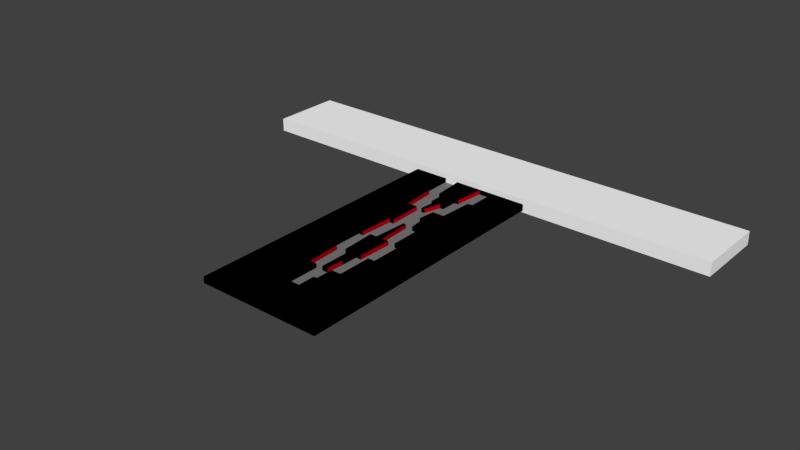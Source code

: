 # Source: level3.blend  (saved by Blender 2.77.0; exported with 4.5.12 LTS)
import bpy
from mathutils import Matrix  # noqa: F401  (used for matrix-valued properties, if any)

bpy.ops.wm.read_factory_settings(use_empty=True)
scene = bpy.context.scene
scene.name = 'level3'

# ---- collections
col_collection_1 = bpy.data.collections.new('Collection 1'); scene.collection.children.link(col_collection_1)

# ---- materials (node trees are filled in below, after node groups)
mat_material_000 = bpy.data.materials.new('Material.000')
mat_material_000.alpha_threshold = 0.0
mat_material_000.use_transparent_shadow = False
mat_material_000.diffuse_color = (1.0, 1.0, 1.0, 1.0)
mat_material_000.roughness = 0.5
mat_gegenstande = bpy.data.materials.new('gegenstande')
mat_gegenstande.alpha_threshold = 0.0
mat_gegenstande.use_transparent_shadow = False
mat_gegenstande.diffuse_color = (0.8, 0.0, 0.01246, 1.0)
mat_gegenstande.roughness = 0.5
mat_material_002 = bpy.data.materials.new('Material.002')
mat_material_002.alpha_threshold = 0.0
mat_material_002.use_transparent_shadow = False
mat_material_002.diffuse_color = (0.196, 0.196, 0.196, 1.0)
mat_material_002.roughness = 0.5
mat_material_002.specular_intensity = 0.0

# ---- material node trees

# ---- world
world_world = bpy.data.worlds.new('World'); scene.world = world_world
world_world.color = (0.05088, 0.05088, 0.05088)
world_world.use_sun_shadow = False
world_world.sun_shadow_jitter_overblur = 0.0
world_world.cycles.sampling_method = 'MANUAL'

# ---- meshes
me_cube_007 = bpy.data.meshes.new('Cube.007')
me_cube_007.from_pydata([(-1.0, -1.0, -1.0), (-1.0, -1.0, 1.0), (-1.0, 162.1, -1.0), (-1.0, 162.1, 1.0), (1.0, -1.0, -1.0), (1.0, -1.0, 1.0), (1.0, 162.1, -1.0), (1.0, 162.1, 1.0)], [], [(1, 3, 2, 0), (3, 7, 6, 2), (7, 5, 4, 6), (5, 1, 0, 4), (0, 2, 6, 4), (5, 7, 3, 1)])
me_cube_007.materials.append(mat_material_000)
me_cube_007.use_remesh_preserve_volume = False
me_cube_007.use_remesh_preserve_attributes = False
me_cube_007.use_mirror_vertex_groups = False
me_cube_007.update()
me_plane_019 = bpy.data.meshes.new('Plane.019')
me_plane_019.from_pydata([(-1.0, -1.0, 0.0), (1.0, -1.0, 0.0), (-1.0, 1.0, 0.0), (1.0, 1.0, 0.0), (-2.271, 1.0, 1.192e-07), (-2.271, -1.0, 1.192e-07), (2.271, -1.0, 1.192e-07), (2.271, 1.0, 1.192e-07), (-1.0, -1.293, 0.0), (1.0, -1.293, 0.0), (2.271, -1.293, 1.192e-07), (-2.271, -1.293, 1.192e-07), (-1.0, 0.0, 0.0), (0.0, -1.0, 0.0), (1.0, 0.0, 0.0), (0.0, 1.0, 0.0), (0.07171, 0.0, 0.0), (-1.0, -0.5, 0.0), (0.5, -1.0, 0.0), (1.0, 0.5, 0.0), (-0.5, 1.0, 0.0), (-1.0, 0.5, 0.0), (-0.5, -1.0, 0.0), (1.0, -0.5, 0.0), (0.5, 1.0, 0.0), (0.5, 0.0, 0.0), (-0.5, 0.0, 0.0), (0.0, -0.5, 0.0), (0.0, 0.5, 0.0), (-0.4099, 0.5, 1.192e-07), (-0.5494, -0.5, 0.0), (0.4613, -0.5, 0.0), (0.4099, 0.5, 1.192e-07), (-1.0, -0.75, 0.0), (0.75, -1.0, 0.0), (0.9982, 0.7192, 6.022e-10), (-0.75, 1.0, 0.0), (-1.0, 0.25, 0.0), (-0.25, -1.0, 0.0), (1.0, -0.25, 0.0), (0.25, 1.0, 0.0), (0.75, 0.0, 0.0), (-0.3429, 0.0, 0.0), (0.0, -0.75, 0.0), (-0.1239, 0.25, 0.0), (-1.0, -0.25, 0.0), (0.25, -1.0, 0.0), (1.0, 0.25, 0.0), (-0.25, 1.0, 0.0), (-1.0, 0.75, 0.0), (-0.75, -1.0, 0.0), (1.0, -0.75, 0.0), (0.75, 1.0, 0.0), (0.187, 0.0, 0.0), (-0.75, 0.0, 0.0), (0.0, -0.25, 0.0), (0.0, 0.75, 0.0), (-0.25, 0.5, 0.0), (-0.8301, 0.5, 0.0), (-0.5, 0.25, 0.0), (-0.5, 0.75, 0.0), (-0.1911, -0.5, 0.0), (-0.75, -0.5, 0.0), (-0.5, -0.75, 0.0), (-0.5674, -0.25, 0.0), (0.75, -0.5, 0.0), (0.25, -0.5, 0.0), (0.5, -0.75, 0.0), (0.5, -0.25, 0.0), (0.8175, 0.5, 0.0), (0.25, 0.5, 0.0), (0.5, 0.25, 0.0), (0.5073, 0.7192, 6.022e-10), (0.25, 0.75, 0.0), (0.3068, 0.25, 0.0), (0.75, 0.25, 0.0), (0.25, -0.25, 0.0), (0.2133, -0.75, 0.0), (0.75, -0.75, 0.0), (-0.75, -0.25, 0.0), (-0.75, -0.75, 0.0), (-0.25, -0.75, 0.0), (-0.75, 0.75, 0.0), (-0.75, 0.25, 0.0), (-0.3671, 0.25, 0.0), (-0.25, 0.75, 0.0), (-0.25, -0.25, 0.0), (0.75, -0.25, 0.0), (0.7527, 0.7192, 6.022e-10), (0.375, -1.0, 0.0), (0.4383, 0.0, 0.0), (-0.125, 0.5, 0.0), (0.5, -0.875, 0.0), (0.5, 0.125, 0.0), (0.0, -0.625, 0.0), (0.0, 0.375, 0.0), (0.125, -0.5, 0.0), (0.125, 0.5, 0.0), (0.375, 0.25, 0.0), (-0.04977, 0.25, 0.0), (0.25, 0.125, 0.0), (0.25, 0.375, 0.0), (0.3897, -0.75, 0.0), (0.125, -0.75, 0.0), (0.25, -0.875, 0.0), (0.25, -0.625, 0.0), (-0.1836, 0.25, 0.0), (-0.25, 0.375, 0.0), (0.125, -0.625, 0.0), (0.375, -0.875, 0.0), (0.125, 0.375, 0.0), (0.375, 0.125, 0.0), (-0.125, 0.375, 0.0), (0.3068, 0.25, 0.0), (0.375, 0.25, 0.0), (0.5, 0.25, 0.0), (0.75, 0.25, 0.0), (0.3068, 0.25, 0.0), (0.3068, 0.25, 0.0), (0.375, 0.25, 0.0), (0.375, 0.25, 0.0), (0.5, 0.25, 0.0), (0.5, 0.25, 0.0), (0.75, 0.25, 0.0), (0.75, 0.25, 0.0), (-0.5, -1.0, 8.347), (-0.75, -1.0, 8.347), (-1.0, 0.5, 8.347), (-1.0, 0.75, 8.347), (0.9982, 0.7192, 3.573), (1.0, 1.0, 3.573), (-0.75, 1.0, 3.573), (-1.0, 1.0, 3.573), (-2.271, 1.0, 3.573), (-2.271, -1.0, 3.573), (2.271, -1.0, 3.573), (2.271, 1.0, 3.573), (-1.0, -1.293, 3.573), (1.0, -1.293, 3.573), (2.271, -1.293, 3.573), (-2.271, -1.293, 3.573), (-0.5, 1.0, 8.347), (-0.25, 1.0, 8.347), (-0.25, -1.0, 3.573), (0.0, -1.0, 3.573), (1.0, -0.25, 3.573), (1.0, 0.5, 8.347), (0.25, 1.0, 3.573), (0.0, 1.0, 3.573), (0.75, 3.626e-19, 3.573), (1.0, 0.25, 8.347), (0.5, -1.0, 8.347), (0.375, -1.0, 8.347), (-1.0, -0.5, 8.347), (-1.0, -0.25, 8.347), (1.0, 0.5, 3.573), (-0.25, 1.0, 3.573), (-0.5, 1.0, 3.573), (-1.0, 0.75, 3.573), (-1.0, 0.5, 3.573), (0.75, 3.626e-19, 8.347), (-3.633e-18, 1.0, 8.347), (0.25, 1.0, 8.347), (1.0, -0.5, 3.573), (0.75, 1.0, 3.573), (0.5, 1.0, 3.573), (0.4383, 3.626e-19, 3.573), (0.5, 3.626e-19, 3.573), (1.0, 3.626e-19, 8.347), (-0.5, 3.626e-19, 3.573), (0.0, -0.25, 3.573), (0.0, -0.5, 3.573), (1.0, -0.25, 8.347), (-3.633e-18, -1.0, 8.347), (-0.25, -1.0, 8.347), (-0.5, 0.25, 3.573), (-0.5, 0.75, 3.573), (-0.4099, 0.5, 3.573), (-0.1911, -0.5, 3.573), (-0.75, -0.5, 3.573), (-0.5494, -0.5, 3.573), (-0.5, -0.75, 3.573), (0.75, -0.5, 3.573), (0.25, -0.5, 3.573), (0.4613, -0.5, 3.573), (-1.0, 3.626e-19, 8.347), (0.5, -0.25, 3.573), (0.8175, 0.5, 3.573), (0.25, 0.5, 3.573), (0.4099, 0.5, 3.573), (-1.0, 0.25, 8.347), (0.5073, 0.7192, 3.573), (-0.3429, 3.626e-19, 3.573), (0.0, -0.625, 3.573), (0.0, -0.75, 3.573), (-2.271, -1.293, 8.347), (-0.1239, 0.25, 3.573), (0.25, -1.0, 3.573), (0.07171, 3.626e-19, 3.573), (0.187, 3.626e-19, 3.573), (-0.25, 0.5, 3.573), (-0.8301, 0.5, 3.573), (-0.5674, -0.25, 3.573), (2.271, -1.293, 8.347), (1.0, -1.293, 8.347), (-1.0, -1.293, 8.347), (0.375, 0.25, 3.573), (0.5, 0.25, 3.573), (0.75, 0.25, 3.573), (2.271, 1.0, 8.347), (2.271, -1.0, 8.347), (0.25, -0.25, 3.573), (0.3897, -0.75, 3.573), (0.5, -0.75, 3.573), (0.125, -0.75, 3.573), (0.2133, -0.75, 3.573), (0.25, -0.875, 3.573), (0.25, -0.625, 3.573), (0.75, -0.75, 3.573), (-0.75, -0.25, 3.573), (-2.271, -1.0, 8.347), (-0.25, -0.75, 3.573), (-0.75, 0.75, 3.573), (-0.75, 0.25, 3.573), (-0.1836, 0.25, 3.573), (-0.3671, 0.25, 3.573), (-2.271, 1.0, 8.347), (-0.25, -0.25, 3.573), (0.75, -0.25, 3.573), (0.7527, 0.7192, 3.573), (-1.0, 1.0, 8.347), (-0.75, 1.0, 8.347), (0.3068, 0.25, 3.573), (-0.04977, 0.25, 3.573), (0.3068, 0.25, 3.573), (0.3068, 0.25, 3.573), (0.25, 0.375, 3.573), (-0.25, 0.375, 3.573), (1.0, 1.0, 8.347), (0.375, -0.875, 3.573), (0.125, 0.375, 3.573), (0.375, 0.125, 3.573), (0.25, 0.125, 3.573), (0.9982, 0.7192, 8.347), (1.0, -1.0, 8.347), (-0.125, 0.375, 3.573), (0.3068, 0.25, 3.573), (0.75, -1.0, 8.347), (-1.0, -1.0, 8.347), (-1.0, -0.75, 8.347), (0.9982, 0.7192, 6.429), (1.0, 1.0, 6.429), (-0.75, 1.0, 6.429), (-1.0, 1.0, 6.429), (-2.271, 1.0, 6.429), (-2.271, -1.0, 6.429), (2.271, -1.0, 6.429), (2.271, 1.0, 6.429), (-1.0, -1.293, 6.429), (1.0, -1.293, 6.429), (2.271, -1.293, 6.429), (-2.271, -1.293, 6.429), (-0.25, -1.0, 6.429), (0.0, -1.0, 6.429), (1.0, -0.25, 6.429), (0.25, 1.0, 6.429), (0.0, 1.0, 6.429), (0.75, 4.079e-19, 6.429), (1.0, 0.5, 6.429), (-0.25, 1.0, 6.429), (-0.5, 1.0, 6.429), (-1.0, 0.75, 6.429), (-1.0, 0.5, 6.429), (1.0, -0.5, 6.429), (0.75, 1.0, 6.429), (0.5, 1.0, 6.429), (0.4383, 4.079e-19, 6.429), (0.5, 4.079e-19, 6.429), (-0.5, 4.079e-19, 6.429), (0.0, -0.25, 6.429), (0.0, -0.5, 6.429), (-0.5, 0.25, 6.429), (-0.5, 0.75, 6.429), (-0.4099, 0.5, 6.429), (-0.1911, -0.5, 6.429), (-0.75, -0.5, 6.429), (-0.5494, -0.5, 6.429), (-0.5, -0.75, 6.429), (0.75, -0.5, 6.429), (0.25, -0.5, 6.429), (0.4613, -0.5, 6.429), (0.5, -0.25, 6.429), (0.8175, 0.5, 6.429), (0.25, 0.5, 6.429), (0.4099, 0.5, 6.429), (0.5073, 0.7192, 6.429), (-0.3429, 4.079e-19, 6.429), (0.0, -0.625, 6.429), (0.0, -0.75, 6.429), (-0.1239, 0.25, 6.429), (0.25, -1.0, 6.429), (0.07171, 4.079e-19, 6.429), (0.187, 4.079e-19, 6.429), (-0.25, 0.5, 6.429), (-0.8301, 0.5, 6.429), (-0.5674, -0.25, 6.429), (0.375, 0.25, 6.429), (0.5, 0.25, 6.429), (0.75, 0.25, 6.429), (0.25, -0.25, 6.429), (0.3897, -0.75, 6.429), (0.5, -0.75, 6.429), (0.125, -0.75, 6.429), (0.2133, -0.75, 6.429), (0.25, -0.875, 6.429), (0.25, -0.625, 6.429), (0.75, -0.75, 6.429), (-0.75, -0.25, 6.429), (-0.25, -0.75, 6.429), (-0.75, 0.75, 6.429), (-0.75, 0.25, 6.429), (-0.1836, 0.25, 6.429), (-0.3671, 0.25, 6.429), (-0.25, -0.25, 6.429), (0.75, -0.25, 6.429), (0.7527, 0.7192, 6.429), (0.3068, 0.25, 6.429), (-0.04977, 0.25, 6.429), (0.3068, 0.25, 6.429), (0.3068, 0.25, 6.429), (0.25, 0.375, 6.429), (-0.25, 0.375, 6.429), (0.375, -0.875, 6.429), (0.125, 0.375, 6.429), (0.375, 0.125, 6.429), (0.25, 0.125, 6.429), (-0.125, 0.375, 6.429), (0.3068, 0.25, 6.429), (1.0, -0.75, 8.347), (1.0, -0.5, 8.347), (0.75, 1.0, 8.347), (0.5, 1.0, 8.347), (0.4383, 3.626e-19, 8.347), (0.5, 3.626e-19, 8.347), (-0.75, 3.626e-19, 8.347), (-0.5, 3.626e-19, 8.347), (-3.633e-18, -0.25, 8.347), (-3.633e-18, -0.5, 8.347), (-3.633e-18, 0.75, 8.347), (-3.633e-18, 0.5, 8.347), (-0.125, 0.5, 8.347), (-0.5, 0.25, 8.347), (-0.5, 0.75, 8.347), (-0.4099, 0.5, 8.347), (-0.1911, -0.5, 8.347), (-0.75, -0.5, 8.347), (-0.5494, -0.5, 8.347), (-0.5, -0.75, 8.347), (0.75, -0.5, 8.347), (0.25, -0.5, 8.347), (0.4613, -0.5, 8.347), (0.5, -0.875, 8.347), (0.5, -0.25, 8.347), (0.8175, 0.5, 8.347), (0.25, 0.5, 8.347), (0.4099, 0.5, 8.347), (0.5, 0.125, 8.347), (0.5073, 0.7192, 8.347), (-0.3429, 3.626e-19, 8.347), (-3.633e-18, -0.625, 8.347), (-3.633e-18, -0.75, 8.347), (-3.633e-18, 0.375, 8.347), (-0.1239, 0.25, 8.347), (0.25, -1.0, 8.347), (0.07171, 3.626e-19, 8.347), (0.187, 3.626e-19, 8.347), (-0.25, 0.5, 8.347), (-0.8301, 0.5, 8.347), (-0.5674, -0.25, 8.347), (0.125, -0.5, 8.347), (0.125, 0.5, 8.347), (0.25, 0.75, 8.347), (0.375, 0.25, 8.347), (0.5, 0.25, 8.347), (0.75, 0.25, 8.347), (0.75, 0.25, 8.347), (0.75, 0.25, 8.347), (0.25, -0.25, 8.347), (0.3897, -0.75, 8.347), (0.5, -0.75, 8.347), (0.125, -0.75, 8.347), (0.2133, -0.75, 8.347), (0.25, -0.875, 8.347), (0.25, -0.625, 8.347), (0.75, -0.75, 8.347), (-0.75, -0.25, 8.347), (-0.75, -0.75, 8.347), (-0.25, -0.75, 8.347), (-0.75, 0.75, 8.347), (-0.75, 0.25, 8.347), (-0.1836, 0.25, 8.347), (-0.3671, 0.25, 8.347), (-0.25, 0.75, 8.347), (-0.25, -0.25, 8.347), (0.75, -0.25, 8.347), (0.7527, 0.7192, 8.347), (0.5, 0.25, 8.347), (0.5, 0.25, 8.347), (0.3068, 0.25, 8.347), (-0.04977, 0.25, 8.347), (0.3068, 0.25, 8.347), (0.3068, 0.25, 8.347), (0.25, 0.375, 8.347), (-0.25, 0.375, 8.347), (0.125, -0.625, 8.347), (0.375, -0.875, 8.347), (0.125, 0.375, 8.347), (0.375, 0.125, 8.347), (0.25, 0.125, 8.347), (0.375, 0.25, 8.347), (0.375, 0.25, 8.347), (-0.125, 0.375, 8.347), (0.3068, 0.25, 8.347), (0.375, 0.25, 8.347), (0.5, 0.25, 8.347), (0.75, 0.25, 8.347), (-1.0, -0.75, 0.0), (-1.0, -1.0, 0.0), (0.75, -1.0, 0.0), (1.0, -1.0, 0.0), (0.9982, 0.7192, 6.022e-10), (1.0, 1.0, 0.0), (-0.75, 1.0, 0.0), (-1.0, 1.0, 0.0), (-2.271, 1.0, 1.192e-07), (-2.271, -1.0, 1.192e-07), (2.271, -1.0, 1.192e-07), (2.271, 1.0, 1.192e-07), (-1.0, -1.293, 0.0), (1.0, -1.293, 0.0), (2.271, -1.293, 1.192e-07), (-2.271, -1.293, 1.192e-07), (-1.0, 0.25, 0.0), (-1.0, 0.0, 0.0), (-0.25, -1.0, 0.0), (0.0, -1.0, 0.0), (1.0, -0.25, 0.0), (1.0, 0.0, 0.0), (0.25, 1.0, 0.0), (0.0, 1.0, 0.0), (0.75, 0.0, 0.0), (-1.0, -0.25, 0.0), (-1.0, -0.5, 0.0), (0.375, -1.0, 0.0), (0.5, -1.0, 0.0), (1.0, 0.25, 0.0), (1.0, 0.5, 0.0), (-0.25, 1.0, 0.0), (-0.5, 1.0, 0.0), (-1.0, 0.75, 0.0), (-1.0, 0.5, 0.0), (-0.75, -1.0, 0.0), (-0.5, -1.0, 0.0), (1.0, -0.75, 0.0), (1.0, -0.5, 0.0), (0.75, 1.0, 0.0), (0.5, 1.0, 0.0), (0.4383, 0.0, 0.0), (0.5, 0.0, 0.0), (-0.75, 0.0, 0.0), (-0.5, 0.0, 0.0), (0.0, -0.25, 0.0), (0.0, -0.5, 0.0), (0.0, 0.75, 0.0), (0.0, 0.5, 0.0), (-0.125, 0.5, 0.0), (-0.5, 0.25, 0.0), (-0.5, 0.75, 0.0), (-0.4099, 0.5, 1.192e-07), (-0.1911, -0.5, 0.0), (-0.75, -0.5, 0.0), (-0.5494, -0.5, 0.0), (-0.5, -0.75, 0.0), (0.75, -0.5, 0.0), (0.25, -0.5, 0.0), (0.4613, -0.5, 0.0), (0.5, -0.875, 0.0), (0.5, -0.25, 0.0), (0.8175, 0.5, 0.0), (0.25, 0.5, 0.0), (0.4099, 0.5, 1.192e-07), (0.5, 0.125, 0.0), (0.5073, 0.7192, 6.022e-10), (-0.3429, 0.0, 0.0), (0.0, -0.625, 0.0), (0.0, -0.75, 0.0), (0.0, 0.375, 0.0), (-0.1239, 0.25, 0.0), (0.25, -1.0, 0.0), (0.07171, 0.0, 0.0), (0.187, 0.0, 0.0), (-0.25, 0.5, 0.0), (-0.8301, 0.5, 0.0), (-0.5674, -0.25, 0.0), (0.125, -0.5, 0.0), (0.125, 0.5, 0.0), (0.25, 0.75, 0.0), (0.375, 0.25, 0.0), (0.5, 0.25, 0.0), (0.75, 0.25, 0.0), (0.75, 0.25, 0.0), (0.75, 0.25, 0.0), (0.25, -0.25, 0.0), (0.3897, -0.75, 0.0), (0.5, -0.75, 0.0), (0.125, -0.75, 0.0), (0.2133, -0.75, 0.0), (0.25, -0.875, 0.0), (0.25, -0.625, 0.0), (0.75, -0.75, 0.0), (-0.75, -0.25, 0.0), (-0.75, -0.75, 0.0), (-0.25, -0.75, 0.0), (-0.75, 0.75, 0.0), (-0.75, 0.25, 0.0), (-0.1836, 0.25, 0.0), (-0.3671, 0.25, 0.0), (-0.25, 0.75, 0.0), (-0.25, -0.25, 0.0), (0.75, -0.25, 0.0), (0.7527, 0.7192, 6.022e-10), (0.5, 0.25, 0.0), (0.5, 0.25, 0.0), (0.3068, 0.25, 0.0), (-0.04977, 0.25, 0.0), (0.3068, 0.25, 0.0), (0.3068, 0.25, 0.0), (0.25, 0.375, 0.0), (-0.25, 0.375, 0.0), (0.125, -0.625, 0.0), (0.375, -0.875, 0.0), (0.125, 0.375, 0.0), (0.375, 0.125, 0.0), (0.25, 0.125, 0.0), (0.375, 0.25, 0.0), (0.375, 0.25, 0.0), (-0.125, 0.375, 0.0), (0.3068, 0.25, 0.0), (0.375, 0.25, 0.0), (0.5, 0.25, 0.0), (0.75, 0.25, 0.0), (-1.0, -1.293, 8.347), (-2.271, -1.293, 8.347), (2.271, -1.293, 8.347), (1.0, -1.293, 8.347), (-0.75, 1.0, 3.573), (-1.0, 1.0, 3.573), (-2.271, 1.0, 3.573), (-2.271, -1.0, 3.573), (2.271, -1.0, 3.573), (2.271, 1.0, 3.573), (1.0, 1.0, 3.573), (-1.0, -1.0, 8.347), (-2.271, -1.0, 8.347), (-1.0, 1.0, 8.347), (-2.271, 1.0, 8.347), (-1.0, -1.293, 3.573), (1.0, -1.293, 3.573), (2.271, -1.293, 3.573), (-2.271, -1.293, 3.573), (2.271, -1.0, 8.347), (1.0, -1.0, 8.347), (1.0, 1.0, 8.347), (2.271, 1.0, 8.347), (-0.25, -1.0, 3.573), (0.0, -1.0, 3.573), (0.25, 1.0, 3.573), (0.0, 1.0, 3.573), (-0.75, 1.0, 8.347), (0.9982, 0.7192, 8.347), (0.75, -1.0, 8.347), (-1.0, -0.75, 8.347), (-0.25, 1.0, 3.573), (-0.5, 1.0, 3.573), (-1.0, 0.75, 3.573), (-1.0, 0.5, 3.573), (0.9982, 0.7192, 3.573), (0.9982, 0.7192, 6.429), (-0.75, -0.25, 6.429), (-0.75, -0.25, 3.573), (0.75, 1.0, 3.573), (0.5, 1.0, 3.573), (0.4383, 3.626e-19, 3.573), (0.5, 3.626e-19, 3.573), (0.75, -0.25, 6.429), (0.75, -0.25, 3.573), (0.375, -0.875, 6.429), (0.375, -0.875, 3.573), (-0.25, -0.25, 3.573), (-0.25, -0.25, 6.429), (0.4099, 0.5, 3.573), (0.4099, 0.5, 6.429), (0.75, -0.75, 6.429), (0.75, -0.75, 3.573), (-0.5, 0.75, 3.573), (-0.4099, 0.5, 3.573), (-0.1911, -0.5, 3.573), (0.0, -0.5, 3.573), (-0.75, -0.5, 3.573), (-0.5494, -0.5, 3.573), (1.0, 0.5, 6.429), (1.0, 0.5, 3.573), (0.75, -0.5, 3.573), (1.0, -0.5, 3.573), (0.25, -0.5, 3.573), (0.4613, -0.5, 3.573), (0.0, -0.25, 3.573), (0.0, -0.25, 6.429), (0.5, -0.25, 3.573), (0.8175, 0.5, 3.573), (0.25, 0.5, 3.573), (0.07171, 3.626e-19, 3.573), (0.07171, 4.079e-19, 6.429), (0.5073, 0.7192, 3.573), (0.25, -0.875, 6.429), (0.25, -0.875, 3.573), (0.4613, -0.5, 6.429), (0.2133, -0.75, 3.573), (0.2133, -0.75, 6.429), (-0.25, 0.5, 6.429), (-0.25, 0.5, 3.573), (1.0, -0.25, 3.573), (0.75, 3.626e-19, 3.573), (-0.5, 3.626e-19, 3.573), (-0.3429, 3.626e-19, 3.573), (0.0, -0.625, 3.573), (0.0, -0.75, 3.573), (0.75, -0.5, 6.429), (0.8175, 0.5, 6.429), (0.25, -1.0, 3.573), (0.5, -0.75, 6.429), (0.5, -0.75, 3.573), (0.3897, -0.75, 3.573), (0.3897, -0.75, 6.429), (-0.3671, 0.25, 6.429), (-0.3671, 0.25, 3.573), (0.25, -0.625, 6.429), (0.25, -0.625, 3.573), (0.187, 3.626e-19, 3.573), (0.25, -0.5, 6.429), (0.187, 4.079e-19, 6.429), (-0.8301, 0.5, 3.573), (-2.271, -1.293, 6.429), (0.125, -0.75, 3.573), (0.125, -0.75, 6.429), (-0.5, -0.75, 3.573), (-0.5674, -0.25, 3.573), (-0.5494, -0.5, 6.429), (-0.75, -0.5, 6.429), (-0.8301, 0.5, 6.429), (2.271, -1.293, 6.429), (0.25, 0.375, 6.429), (0.25, 0.375, 3.573), (0.25, 0.5, 6.429), (-0.1911, -0.5, 6.429), (0.375, 0.25, 3.573), (0.5, 0.25, 3.573), (0.75, 0.25, 3.573), (0.0, 1.0, 6.429), (0.25, -0.25, 3.573), (-1.0, -1.293, 6.429), (1.0, -1.293, 6.429), (0.3068, 0.25, 6.429), (0.3068, 0.25, 3.573), (-0.4099, 0.5, 6.429), (0.5, -0.25, 6.429), (0.25, -0.25, 6.429), (-0.1239, 0.25, 6.429), (-0.1239, 0.25, 3.573), (0.3068, 0.25, 6.429), (0.3068, 0.25, 3.573), (0.3068, 0.25, 3.573), (0.3068, 0.25, 6.429), (0.25, -1.0, 6.429), (-0.25, -0.75, 3.573), (-0.75, 0.75, 3.573), (0.0, -1.0, 6.429), (-0.75, 0.25, 3.573), (-0.5, 0.25, 3.573), (-0.5, 0.25, 6.429), (-0.75, 0.25, 6.429), (-0.1836, 0.25, 3.573), (0.3068, 0.25, 3.573), (0.3068, 0.25, 6.429), (0.75, 0.25, 6.429), (-0.1836, 0.25, 6.429), (0.5, 0.25, 6.429), (0.7527, 0.7192, 3.573), (0.375, 0.25, 6.429), (1.0, 1.0, 6.429), (-0.25, 0.375, 6.429), (-0.25, 0.375, 3.573), (-0.125, 0.375, 3.573), (-0.125, 0.375, 6.429), (0.0, -0.75, 6.429), (-0.75, 0.75, 6.429), (-0.5, 0.75, 6.429), (2.271, -1.0, 6.429), (-0.04977, 0.25, 3.573), (2.271, 1.0, 6.429), (-0.3429, 4.079e-19, 6.429), (-0.25, -1.0, 6.429), (-2.271, 1.0, 6.429), (-2.271, -1.0, 6.429), (0.0, -0.5, 6.429), (0.125, 0.375, 3.573), (0.0, -0.625, 6.429), (0.5, 4.079e-19, 6.429), (0.75, 4.079e-19, 6.429), (0.25, 0.125, 3.573), (0.375, 0.125, 3.573), (-0.25, -0.75, 6.429), (-0.5, -0.75, 6.429), (-1.0, 1.0, 6.429), (0.75, 1.0, 6.429), (0.4383, 4.079e-19, 6.429), (0.5, 1.0, 6.429), (0.25, 1.0, 6.429), (0.25, 0.125, 6.429), (0.375, 0.125, 6.429), (1.0, -0.25, 6.429), (1.0, -0.5, 6.429), (-1.0, 0.5, 6.429), (-1.0, 0.75, 6.429), (-0.25, 1.0, 6.429), (-0.04977, 0.25, 6.429), (0.125, 0.375, 6.429), (-0.5, 1.0, 6.429), (-0.75, 1.0, 6.429), (-0.5674, -0.25, 6.429), (-0.5, 4.079e-19, 6.429), (0.5073, 0.7192, 6.429), (0.7527, 0.7192, 6.429), (0.5, 0.25, 8.347), (0.375, 0.25, 8.347), (-0.125, 0.375, 8.347), (-0.75, 0.75, 8.347), (-3.633e-18, -0.625, 8.347), (0.5, 3.626e-19, 8.347), (-0.25, -0.75, 8.347), (0.4383, 3.626e-19, 8.347), (0.5, 1.0, 8.347), (0.375, 0.125, 8.347), (-1.0, 0.75, 8.347), (-0.04977, 0.25, 8.347), (-0.5, 1.0, 8.347), (-0.5, 3.626e-19, 8.347), (-0.5, -0.75, 8.347), (0.7527, 0.7192, 8.347), (0.125, 0.375, 8.347), (0.75, 3.626e-19, 8.347), (-0.75, -0.25, 8.347), (-0.5674, -0.25, 8.347), (0.75, -0.25, 8.347), (1.0, -0.25, 8.347), (0.5073, 0.7192, 8.347), (-1.0, 0.5, 8.347), (0.25, 1.0, 8.347), (0.375, -0.875, 8.347), (-0.25, -0.25, 8.347), (0.4099, 0.5, 8.347), (0.3068, 0.25, 8.347), (0.75, -0.75, 8.347), (-3.633e-18, -1.0, 8.347), (-0.25, -1.0, 8.347), (1.0, 0.5, 8.347), (0.3068, 0.25, 8.347), (0.25, 0.125, 8.347), (-3.633e-18, -0.25, 8.347), (0.07171, 3.626e-19, 8.347), (0.25, -0.875, 8.347), (0.25, -1.0, 8.347), (0.4613, -0.5, 8.347), (0.75, 1.0, 8.347), (0.2133, -0.75, 8.347), (-0.3429, 3.626e-19, 8.347), (-0.25, 0.5, 8.347), (-0.25, 0.375, 8.347), (1.0, -0.5, 8.347), (0.75, -0.5, 8.347), (0.8175, 0.5, 8.347), (0.75, 0.25, 8.347), (0.5, -0.75, 8.347), (0.3897, -0.75, 8.347), (-0.3671, 0.25, 8.347), (-0.5, 0.25, 8.347), (0.25, -0.625, 8.347), (0.25, -0.5, 8.347), (0.187, 3.626e-19, 8.347), (-0.1836, 0.25, 8.347), (-0.1239, 0.25, 8.347), (-3.633e-18, -0.75, 8.347), (0.125, -0.75, 8.347), (-0.5494, -0.5, 8.347), (-0.75, -0.5, 8.347), (-0.75, 0.25, 8.347), (-0.8301, 0.5, 8.347), (0.25, 0.375, 8.347), (0.25, 0.5, 8.347), (-0.1911, -0.5, 8.347), (-3.633e-18, -0.5, 8.347), (-3.633e-18, 1.0, 8.347), (-0.25, 1.0, 8.347), (0.3068, 0.25, 8.347), (0.3068, 0.25, 8.347), (-0.5, 0.75, 8.347), (-0.4099, 0.5, 8.347), (0.5, -0.25, 8.347), (0.25, -0.25, 8.347), (-1.0, 0.25, 8.347), (-1.0, 3.626e-19, 8.347), (1.0, 3.626e-19, 8.347), (-1.0, -0.25, 8.347), (-1.0, -0.5, 8.347), (0.375, -1.0, 8.347), (0.5, -1.0, 8.347), (1.0, 0.25, 8.347), (-0.75, -1.0, 8.347), (-0.5, -1.0, 8.347), (1.0, -0.75, 8.347), (-0.75, 3.626e-19, 8.347), (-3.633e-18, 0.75, 8.347), (-3.633e-18, 0.5, 8.347), (-0.125, 0.5, 8.347), (0.5, -0.875, 8.347), (0.5, 0.125, 8.347), (-3.633e-18, 0.375, 8.347), (0.125, -0.5, 8.347), (0.125, 0.5, 8.347), (0.25, 0.75, 8.347), (0.75, 0.25, 8.347), (0.75, 0.25, 8.347), (-0.75, -0.75, 8.347), (-0.25, 0.75, 8.347), (0.5, 0.25, 8.347), (0.5, 0.25, 8.347), (0.125, -0.625, 8.347), (0.375, 0.25, 8.347), (0.375, 0.25, 8.347), (0.375, 0.25, 8.347), (0.5, 0.25, 8.347), (0.75, 0.25, 8.347)], [], [(88, 35, 3, 52), (1, 6, 7, 3, 35, 19, 47, 14, 39, 23, 51), (2, 4, 5, 0, 33, 17, 45, 12, 37, 21, 49), (5, 11, 8, 0), (1, 9, 10, 6), (0, 8, 9, 1, 34, 18, 89, 46, 13, 38, 22, 50), (87, 39, 14, 41), (85, 56, 15, 48), (112, 95, 28, 91), (82, 60, 20, 36), (80, 63, 30, 62), (79, 64, 26, 54), (78, 51, 23, 65), (75, 47, 19, 69), (73, 72, 24, 40), (70, 32, 72, 73), (28, 97, 70, 73, 56), (56, 73, 40, 15), (114, 115, 122, 120), (110, 101, 70, 97), (41, 14, 47, 75, 124, 116, 123), (116, 124, 122, 115), (66, 31, 68, 76), (27, 96, 66, 76, 55), (55, 76, 53, 16), (109, 92, 67, 102), (108, 105, 66, 96), (34, 1, 51, 78), (18, 34, 78, 67, 92), (17, 62, 79, 45), (45, 79, 54, 12), (50, 22, 63, 80), (0, 50, 80, 33), (33, 80, 62, 17), (22, 38, 81, 63), (49, 82, 36, 2), (54, 26, 59, 83), (12, 54, 83, 37), (37, 83, 58, 21), (26, 42, 84, 59), (57, 91, 28, 56, 85), (29, 57, 85, 60), (60, 85, 48, 20), (61, 27, 55, 86), (72, 88, 52, 24), (103, 77, 105, 108), (43, 103, 108, 94), (94, 108, 96, 27), (89, 18, 92, 109), (46, 89, 109, 104), (44, 99, 110, 95), (95, 110, 97, 28), (90, 25, 93, 111), (113, 114, 120, 118), (106, 44, 95, 112), (107, 112, 91, 57), (117, 119, 114, 113), (119, 121, 115, 114), (123, 116, 115, 121), (118, 120, 98, 74), (100, 111, 119, 117), (120, 122, 71, 98), (111, 93, 121, 119), (124, 75, 71, 122), (25, 41, 123, 121, 93), (198, 301, 279, 170), (184, 290, 291, 186), (215, 313, 315, 217), (199, 302, 301, 198), (216, 314, 300, 197), (139, 260, 256, 135), (183, 289, 290, 184), (130, 251, 274, 164), (214, 312, 313, 215), (192, 296, 322, 225), (200, 303, 331, 237), (163, 273, 288, 182), (187, 292, 308, 208), (213, 311, 310, 212), (225, 322, 281, 175), (134, 255, 261, 140), (217, 315, 289, 183), (211, 309, 302, 199), (224, 321, 299, 196), (140, 261, 258, 137), (194, 298, 312, 214), (180, 286, 285, 179), (223, 320, 304, 201), (138, 259, 260, 139), (236, 330, 293, 188), (178, 284, 280, 171), (148, 266, 269, 156), (137, 258, 259, 138), (234, 328, 329, 235), (176, 282, 283, 177), (186, 291, 309, 211), (196, 299, 327, 233), (235, 329, 337, 246), (197, 300, 263, 144), (175, 281, 320, 223), (132, 253, 254, 133), (206, 306, 326, 232), (208, 308, 307, 207), (245, 336, 321, 224), (207, 307, 306, 206), (158, 271, 319, 222), (136, 257, 251, 130), (237, 331, 336, 245), (193, 297, 298, 194), (222, 319, 282, 176), (135, 256, 257, 136), (169, 278, 296, 192), (143, 262, 318, 221), (133, 254, 255, 134), (171, 280, 297, 193), (166, 276, 277, 167), (167, 277, 267, 149), (221, 318, 287, 181), (131, 252, 253, 132), (164, 274, 275, 165), (241, 334, 276, 166), (165, 275, 265, 147), (242, 335, 334, 241), (145, 264, 273, 163), (159, 272, 271, 158), (156, 269, 270, 157), (233, 327, 333, 240), (157, 270, 252, 131), (202, 305, 278, 169), (191, 295, 325, 229), (25, 167, 149, 41), (90, 166, 167, 25), (27, 171, 193, 94), (4, 133, 134, 5), (38, 143, 221, 81), (26, 169, 192, 42), (6, 135, 136, 7), (82, 222, 176, 60), (94, 193, 194, 43), (107, 237, 245, 112), (7, 136, 130, 3), (49, 158, 222, 82), (71, 207, 206, 98), (112, 245, 224, 106), (75, 208, 207, 71), (98, 206, 232, 74), (2, 132, 133, 4), (59, 175, 223, 83), (46, 197, 144, 13), (113, 235, 246, 117), (44, 196, 233, 99), (68, 186, 211, 76), (60, 176, 177, 29), (118, 234, 235, 113), (8, 137, 138, 9), (15, 148, 156, 48), (61, 178, 171, 27), (101, 236, 188, 70), (9, 138, 139, 10), (83, 223, 201, 58), (30, 180, 179, 62), (43, 194, 214, 103), (11, 140, 137, 8), (106, 224, 196, 44), (76, 211, 199, 53), (105, 217, 183, 66), (5, 134, 140, 11), (84, 225, 175, 59), (67, 213, 212, 102), (69, 187, 208, 75), (23, 163, 182, 65), (57, 200, 237, 107), (42, 192, 225, 84), (103, 214, 215, 77), (3, 130, 164, 52), (66, 183, 184, 31), (10, 139, 135, 6), (104, 216, 197, 46), (53, 199, 198, 16), (77, 215, 217, 105), (31, 184, 186, 68), (16, 198, 170, 55), (117, 246, 242, 100), (19, 155, 187, 69), (13, 144, 143, 38), (78, 218, 213, 67), (74, 232, 234, 118), (70, 188, 189, 32), (55, 170, 227, 86), (29, 177, 200, 57), (109, 239, 216, 104), (40, 147, 148, 15), (86, 227, 178, 61), (65, 182, 218, 78), (58, 201, 159, 21), (32, 189, 191, 72), (87, 228, 145, 39), (79, 219, 202, 64), (102, 212, 239, 109), (41, 149, 228, 87), (110, 240, 236, 101), (88, 229, 129, 35), (62, 179, 219, 79), (63, 181, 180, 30), (35, 129, 155, 19), (72, 191, 229, 88), (64, 202, 169, 26), (20, 157, 131, 36), (99, 233, 240, 110), (48, 156, 157, 20), (21, 159, 158, 49), (39, 145, 163, 23), (100, 242, 241, 111), (24, 165, 147, 40), (111, 241, 166, 90), (52, 164, 165, 24), (36, 131, 132, 2), (81, 221, 181, 63), (274, 340, 341, 275), (334, 417, 342, 276), (275, 341, 162, 265), (335, 418, 417, 334), (264, 172, 339, 273), (272, 127, 128, 271), (269, 142, 141, 270), (327, 409, 416, 333), (270, 141, 231, 252), (305, 378, 345, 278), (295, 367, 405, 325), (250, 243, 146, 268), (287, 357, 356, 286), (285, 355, 395, 317), (325, 405, 243, 250), (333, 416, 412, 330), (267, 160, 404, 324), (310, 388, 415, 332), (317, 395, 378, 305), (324, 404, 172, 264), (294, 365, 367, 295), (304, 377, 127, 272), (288, 358, 394, 316), (323, 403, 354, 284), (265, 162, 161, 266), (332, 415, 392, 314), (283, 353, 376, 303), (279, 346, 403, 323), (293, 364, 365, 294), (326, 408, 410, 328), (316, 394, 389, 311), (263, 173, 174, 262), (268, 146, 363, 292), (337, 422, 418, 335), (301, 374, 346, 279), (290, 360, 362, 291), (313, 391, 393, 315), (302, 375, 374, 301), (314, 392, 373, 300), (260, 203, 210, 256), (289, 359, 360, 290), (251, 238, 340, 274), (312, 390, 391, 313), (296, 368, 401, 322), (303, 376, 413, 331), (273, 339, 358, 288), (292, 363, 384, 308), (311, 389, 388, 310), (322, 401, 351, 281), (255, 220, 195, 261), (315, 393, 359, 289), (309, 387, 375, 302), (321, 400, 372, 299), (261, 195, 205, 258), (298, 370, 390, 312), (286, 356, 355, 285), (320, 399, 377, 304), (259, 204, 203, 260), (330, 412, 364, 293), (284, 354, 347, 280), (266, 161, 142, 269), (258, 205, 204, 259), (328, 410, 411, 329), (282, 352, 353, 283), (291, 362, 387, 309), (246, 337, 335, 242), (155, 268, 292, 187), (144, 263, 262, 143), (218, 316, 311, 213), (232, 326, 328, 234), (188, 293, 294, 189), (170, 279, 323, 227), (177, 283, 303, 200), (239, 332, 314, 216), (147, 265, 266, 148), (227, 323, 284, 178), (182, 288, 316, 218), (201, 304, 272, 159), (189, 294, 295, 191), (228, 324, 264, 145), (219, 317, 305, 202), (212, 310, 332, 239), (149, 267, 324, 228), (240, 333, 330, 236), (229, 325, 250, 129), (179, 285, 317, 219), (181, 287, 286, 180), (129, 250, 268, 155), (405, 340, 238, 243), (244, 338, 339, 172, 168, 150, 146, 243, 238, 209, 210), (230, 128, 127, 190, 185, 154, 153, 249, 248, 220, 226), (220, 248, 205, 195), (244, 210, 203, 204), (248, 126, 125, 174, 173, 373, 152, 151, 247, 244, 204, 205), (404, 160, 168, 172), (402, 142, 161, 348), (421, 350, 349, 371), (398, 231, 141, 352), (396, 355, 356, 357), (395, 344, 345, 378), (394, 358, 339, 338), (384, 363, 146, 150), (381, 162, 341, 367), (364, 381, 367, 365), (349, 348, 381, 364, 380), (348, 161, 162, 381), (420, 419, 406, 407), (416, 380, 364, 412), (160, 425, 386, 385, 384, 150, 168), (386, 407, 406, 385), (359, 387, 362, 360), (347, 346, 387, 359, 379), (346, 374, 375, 387), (415, 388, 389, 361), (414, 379, 359, 393), (247, 394, 338, 244), (151, 361, 389, 394, 247), (153, 154, 395, 355), (154, 185, 344, 395), (126, 396, 357, 125), (248, 249, 396, 126), (249, 153, 355, 396), (125, 357, 397, 174), (128, 230, 231, 398), (344, 399, 351, 345), (185, 190, 399, 344), (190, 127, 377, 399), (345, 351, 401, 368), (376, 402, 348, 349, 350), (353, 352, 402, 376), (352, 141, 142, 402), (354, 403, 346, 347), (367, 341, 340, 405), (390, 414, 393, 391), (370, 369, 414, 390), (369, 347, 379, 414), (152, 415, 361, 151), (373, 392, 415, 152), (372, 371, 416, 409), (371, 349, 380, 416), (342, 417, 366, 343), (411, 410, 419, 420), (400, 421, 371, 372), (413, 376, 350, 421), (422, 411, 420, 423), (423, 420, 407, 424), (425, 424, 407, 386), (410, 408, 382, 419), (418, 422, 423, 417), (419, 382, 383, 406), (417, 423, 424, 366), (385, 406, 383, 384), (343, 366, 424, 425, 160), (252, 231, 230, 253), (318, 397, 357, 287), (277, 343, 160, 267), (276, 342, 343, 277), (280, 347, 369, 297), (254, 226, 220, 255), (262, 174, 397, 318), (278, 345, 368, 296), (256, 210, 209, 257), (319, 398, 352, 282), (297, 369, 370, 298), (331, 413, 421, 336), (257, 209, 238, 251), (271, 128, 398, 319), (307, 383, 382, 306), (336, 421, 400, 321), (308, 384, 383, 307), (306, 382, 408, 326), (253, 230, 226, 254), (281, 351, 399, 320), (300, 373, 173, 263), (329, 411, 422, 337), (299, 372, 409, 327), (530, 465, 431, 430), (429, 463, 464, 446, 447, 455, 456, 430, 431, 437, 436), (433, 459, 460, 442, 443, 451, 452, 426, 427, 435, 434), (435, 427, 438, 441), (429, 436, 440, 439), (427, 461, 462, 444, 445, 498, 453, 454, 428, 429, 439, 438), (529, 450, 447, 446), (527, 457, 449, 473), (546, 475, 474, 496), (523, 432, 458, 477), (521, 480, 481, 482), (520, 469, 470, 503), (519, 483, 464, 463), (509, 488, 456, 455), (506, 448, 466, 492), (489, 506, 492, 490), (474, 473, 506, 489, 505), (473, 449, 448, 506), (545, 544, 531, 532), (541, 505, 489, 537), (450, 550, 511, 510, 509, 455, 447), (511, 532, 531, 510), (484, 512, 487, 485), (472, 471, 512, 484, 504), (471, 499, 500, 512), (540, 513, 514, 486), (539, 504, 484, 518), (428, 519, 463, 429), (454, 486, 514, 519, 428), (452, 451, 520, 480), (451, 443, 469, 520), (461, 521, 482, 462), (427, 426, 521, 461), (426, 452, 480, 521), (462, 482, 522, 444), (459, 433, 432, 523), (469, 524, 476, 470), (443, 442, 524, 469), (442, 460, 502, 524), (470, 476, 526, 493), (501, 527, 473, 474, 475), (478, 477, 527, 501), (477, 458, 457, 527), (479, 528, 471, 472), (492, 466, 465, 530), (515, 539, 518, 516), (495, 494, 539, 515), (494, 472, 504, 539), (453, 540, 486, 454), (498, 517, 540, 453), (497, 496, 541, 534), (496, 474, 505, 541), (467, 542, 491, 468), (536, 535, 544, 545), (525, 546, 496, 497), (538, 501, 475, 546), (547, 536, 545, 548), (548, 545, 532, 549), (550, 549, 532, 511), (535, 533, 507, 544), (543, 547, 548, 542), (544, 507, 508, 531), (542, 548, 549, 491), (510, 531, 508, 509), (468, 491, 549, 550, 450), (621, 616, 617, 622), (615, 618, 675, 626), (627, 647, 646, 628), (648, 621, 622, 650), (625, 639, 683, 624), (568, 559, 707, 660), (614, 615, 626, 649), (561, 590, 724, 699), (653, 627, 628, 654), (634, 645, 644, 710), (630, 701, 700, 629), (613, 612, 637, 731), (619, 667, 694, 638), (641, 642, 643, 640), (645, 688, 689, 644), (558, 569, 652, 713), (647, 614, 649, 646), (669, 648, 650, 676), (691, 678, 677, 695), (569, 566, 670, 652), (636, 653, 654, 704), (609, 608, 658, 657), (687, 651, 659, 690), (567, 568, 660, 671), (662, 620, 663, 661), (606, 607, 714, 664), (577, 582, 734, 668), (566, 567, 671, 670), (673, 680, 679, 672), (604, 605, 674, 706), (618, 669, 676, 675), (678, 708, 735, 677), (680, 681, 682, 679), (639, 575, 686, 683), (688, 687, 690, 689), (556, 557, 712, 723), (665, 692, 693, 698), (667, 666, 696, 694), (702, 691, 695, 703), (666, 665, 698, 696), (584, 685, 705, 733), (560, 561, 699, 709), (701, 702, 703, 700), (635, 636, 704, 716), (685, 604, 706, 705), (559, 560, 709, 707), (633, 634, 710, 740), (574, 684, 721, 711), (557, 558, 713, 712), (607, 635, 716, 714), (592, 593, 717, 725), (593, 632, 718, 717), (684, 655, 722, 721), (555, 556, 723, 738), (590, 591, 726, 724), (720, 592, 725, 729), (591, 576, 727, 726), (719, 720, 729, 728), (631, 613, 731, 730), (585, 584, 733, 732), (582, 583, 737, 734), (708, 715, 736, 735), (583, 555, 738, 737), (656, 633, 740, 739), (623, 697, 742, 741), (468, 450, 632, 593), (467, 468, 593, 592), (472, 494, 635, 607), (434, 435, 558, 557), (444, 522, 684, 574), (470, 493, 634, 633), (436, 437, 560, 559), (523, 477, 604, 685), (494, 495, 636, 635), (538, 546, 702, 701), (437, 431, 561, 560), (459, 523, 685, 584), (508, 507, 665, 666), (546, 525, 691, 702), (509, 508, 666, 667), (507, 533, 692, 665), (433, 434, 557, 556), (476, 524, 687, 688), (498, 445, 575, 639), (536, 547, 681, 680), (497, 534, 708, 678), (487, 512, 669, 618), (477, 478, 605, 604), (535, 536, 680, 673), (438, 439, 567, 566), (449, 457, 582, 577), (479, 472, 607, 606), (537, 489, 620, 662), (439, 440, 568, 567), (524, 502, 651, 687), (481, 480, 608, 609), (495, 515, 653, 636), (441, 438, 566, 569), (525, 497, 678, 691), (512, 500, 648, 669), (518, 484, 614, 647), (435, 441, 569, 558), (526, 476, 688, 645), (514, 513, 642, 641), (488, 509, 667, 619), (464, 483, 612, 613), (501, 538, 701, 630), (493, 526, 645, 634), (515, 516, 627, 653), (431, 465, 590, 561), (484, 485, 615, 614), (440, 436, 559, 568), (517, 498, 639, 625), (500, 499, 621, 648), (516, 518, 647, 627), (485, 487, 618, 615), (499, 471, 616, 621), (547, 543, 719, 681), (456, 488, 619, 611), (445, 444, 574, 575), (519, 514, 641, 603), (533, 535, 673, 692), (489, 490, 600, 620), (471, 528, 598, 616), (478, 501, 630, 605), (540, 517, 625, 597), (448, 449, 577, 576), (528, 479, 606, 598), (483, 519, 603, 612), (502, 460, 585, 651), (490, 492, 623, 600), (529, 446, 631, 595), (520, 503, 656, 589), (513, 540, 597, 642), (450, 529, 595, 632), (541, 537, 662, 715), (530, 430, 586, 697), (480, 520, 589, 608), (482, 481, 609, 655), (430, 456, 611, 586), (492, 530, 697, 623), (503, 470, 633, 656), (458, 432, 555, 583), (534, 541, 715, 708), (457, 458, 583, 582), (460, 459, 584, 585), (446, 464, 613, 631), (543, 542, 720, 719), (466, 448, 576, 591), (542, 467, 592, 720), (465, 466, 591, 590), (432, 433, 556, 555), (522, 482, 655, 684), (724, 726, 751, 783), (729, 725, 750, 752), (726, 727, 767, 751), (728, 729, 752, 777), (730, 731, 788, 764), (732, 733, 753, 766), (734, 737, 755, 812), (735, 736, 759, 754), (737, 738, 578, 755), (739, 740, 756, 762), (741, 742, 758, 765), (587, 610, 775, 579), (722, 657, 803, 757), (658, 588, 761, 804), (742, 587, 579, 758), (736, 661, 807, 759), (718, 594, 763, 760), (643, 596, 768, 793), (588, 739, 762, 761), (594, 730, 764, 763), (601, 741, 765, 770), (659, 732, 766, 806), (637, 602, 772, 789), (599, 664, 809, 769), (727, 668, 811, 767), (596, 624, 780, 768), (674, 629, 786, 816), (617, 599, 769, 778), (663, 601, 770, 808), (693, 672, 813, 771), (602, 640, 792, 772), (686, 711, 774, 773), (610, 638, 790, 775), (682, 728, 777, 776), (622, 617, 778, 779), (626, 675, 817, 782), (628, 646, 796, 784), (650, 622, 779, 798), (624, 683, 781, 780), (660, 707, 570, 553), (649, 626, 782, 797), (699, 724, 783, 572), (654, 628, 784, 802), (710, 644, 794, 785), (629, 700, 787, 786), (731, 637, 789, 788), (638, 694, 791, 790), (640, 643, 793, 792), (644, 689, 795, 794), (713, 652, 552, 563), (646, 649, 797, 796), (676, 650, 798, 818), (695, 677, 800, 799), (652, 670, 551, 552), (704, 654, 802, 801), (657, 658, 804, 803), (690, 659, 806, 805), (671, 660, 553, 554), (661, 663, 808, 807), (664, 714, 810, 809), (668, 734, 812, 811), (670, 671, 554, 551), (672, 679, 814, 813), (706, 674, 816, 815), (675, 676, 818, 817), (681, 719, 728, 682), (611, 619, 638, 610), (575, 574, 711, 686), (603, 641, 640, 602), (692, 673, 672, 693), (620, 600, 601, 663), (616, 598, 599, 617), (605, 630, 629, 674), (597, 625, 624, 596), (576, 577, 668, 727), (598, 606, 664, 599), (612, 603, 602, 637), (651, 585, 732, 659), (600, 623, 741, 601), (595, 631, 730, 594), (589, 656, 739, 588), (642, 597, 596, 643), (632, 595, 594, 718), (715, 662, 661, 736), (697, 586, 587, 742), (608, 589, 588, 658), (655, 609, 657, 722), (586, 611, 610, 587), (758, 579, 572, 783), (571, 570, 573, 572, 579, 775, 826, 821, 764, 788, 829), (564, 565, 563, 562, 581, 823, 822, 820, 819, 766, 753), (563, 552, 551, 562), (571, 554, 553, 570), (562, 551, 554, 571, 580, 825, 824, 781, 773, 774, 828, 827), (763, 764, 821, 760), (843, 831, 811, 812), (745, 836, 832, 833), (746, 815, 755, 578), (842, 757, 803, 804), (761, 762, 756, 830), (772, 829, 788, 789), (791, 826, 775, 790), (839, 765, 751, 767), (808, 770, 765, 839), (832, 838, 808, 839, 831), (831, 839, 767, 811), (848, 845, 844, 847), (759, 807, 808, 838), (760, 821, 826, 791, 840, 841, 851), (841, 840, 844, 845), (797, 782, 817, 818), (810, 837, 797, 818, 778), (778, 818, 798, 779), (768, 834, 792, 793), (846, 796, 797, 837), (580, 571, 829, 772), (825, 580, 772, 792, 834), (823, 804, 761, 822), (822, 761, 830, 820), (827, 828, 757, 842), (562, 827, 842, 581), (581, 842, 804, 823), (828, 774, 749, 757), (753, 746, 578, 564), (830, 756, 795, 805), (820, 830, 805, 819), (819, 805, 806, 766), (756, 785, 794, 795), (786, 833, 832, 831, 843), (816, 786, 843, 815), (815, 843, 812, 755), (809, 810, 778, 769), (765, 758, 783, 751), (802, 784, 796, 846), (801, 802, 846, 747), (747, 846, 837, 810), (824, 825, 834, 768), (781, 824, 768, 780), (800, 754, 759, 836), (836, 759, 838, 832), (750, 748, 835, 752), (814, 848, 847, 813), (799, 800, 836, 745), (787, 745, 833, 786), (776, 849, 848, 814), (849, 850, 845, 848), (851, 841, 845, 850), (813, 847, 744, 771), (777, 752, 849, 776), (847, 844, 743, 744), (752, 835, 850, 849), (840, 791, 743, 844), (748, 760, 851, 850, 835), (738, 723, 564, 578), (721, 722, 757, 749), (717, 718, 760, 748), (725, 717, 748, 750), (714, 716, 747, 810), (712, 713, 563, 565), (711, 721, 749, 774), (740, 710, 785, 756), (707, 709, 573, 570), (705, 706, 815, 746), (716, 704, 801, 747), (700, 703, 745, 787), (709, 699, 572, 573), (733, 705, 746, 753), (696, 698, 744, 743), (703, 695, 799, 745), (694, 696, 743, 791), (698, 693, 771, 744), (723, 712, 565, 564), (689, 690, 805, 795), (683, 686, 773, 781), (679, 682, 776, 814), (677, 735, 754, 800)])
me_plane_019.materials.append(mat_gegenstande)
me_plane_019.use_remesh_preserve_volume = False
me_plane_019.use_remesh_preserve_attributes = False
me_plane_019.use_mirror_vertex_groups = False
me_plane_019.update()
me_plane_000 = bpy.data.meshes.new('Plane.000')
me_plane_000.from_pydata([(-1.0, -1.0, 0.0), (1.0, -1.0, 0.0), (-1.0, 1.0, 0.0), (1.0, 1.0, 0.0)], [], [(0, 1, 3, 2)])
me_plane_000.materials.append(mat_material_002)
me_plane_000.use_remesh_preserve_volume = False
me_plane_000.use_remesh_preserve_attributes = False
me_plane_000.use_mirror_vertex_groups = False
me_plane_000.update()

# ---- objects
ob_cube_002 = bpy.data.objects.new('Cube.002', me_cube_007)
ob_plane_018 = bpy.data.objects.new('Plane.018', me_plane_019)
ob_plane_000 = bpy.data.objects.new('Plane.000', me_plane_000)

# ---- transforms, parenting, visibility, modifiers, constraints
ob_cube_002.location = (0.0, 516.7, 6.052)
ob_cube_002.scale = (555.5, 1.0, -15.09)
ob_cube_002.lineart.crease_threshold = 0.0
ob_plane_018.location = (0.0, 292.8, -4.615)
ob_plane_018.scale = (61.11, 306.2, 1.691)
ob_plane_018.lineart.crease_threshold = 0.0
ob_plane_000.location = (0.0, 292.8, -1.92e-09)
ob_plane_000.scale = (61.11, 314.7, 3.189)
ob_plane_000.lineart.crease_threshold = 0.0

# ---- collection membership
col_collection_1.objects.link(ob_cube_002)
col_collection_1.objects.link(ob_plane_018)
col_collection_1.objects.link(ob_plane_000)

# ---- scene / render settings (as saved in the file)
scene.frame_start = 1; scene.frame_end = 250; scene.frame_set(1)
scene.render.engine = 'BLENDER_EEVEE_NEXT'
scene.render.resolution_percentage = 50
scene.render.dither_intensity = 0.0
scene.cycles.use_denoising = False
scene.cycles.samples = 128
scene.cycles.sampling_pattern = 'TABULATED_SOBOL'
scene.cycles.light_sampling_threshold = 0.0
scene.cycles.use_adaptive_sampling = False
scene.cycles.use_light_tree = False
scene.cycles.blur_glossy = 0.0
scene.cycles.sample_clamp_indirect = 0.0
scene.view_settings.view_transform = 'Standard'
bpy.context.view_layer.update()

# ---- added for rendering (the .blend has no active camera and no usable light): camera, sun
cam_auto = bpy.data.cameras.new('AutoCamera')
cam_auto.lens = 50.0
cam_auto.sensor_width = 36.0
cam_auto.clip_end = 22067.2
ob_auto_camera = bpy.data.objects.new('AutoCamera', cam_auto)
scene.collection.objects.link(ob_auto_camera)
ob_auto_camera.location = (1257.4, -1221.13, 1011.97)
ob_auto_camera.rotation_euler = (1.09748, -7.21219e-08, 0.694738)
scene.camera = ob_auto_camera
light_auto_sun = bpy.data.lights.new('AutoSun', 'SUN')
light_auto_sun.energy = 3.0
light_auto_sun.angle = 0.0523599
ob_auto_sun = bpy.data.objects.new('AutoSun', light_auto_sun)
scene.collection.objects.link(ob_auto_sun)
ob_auto_sun.rotation_euler = (0.872665, 0.174533, 0.523599)
bpy.context.view_layer.update()
